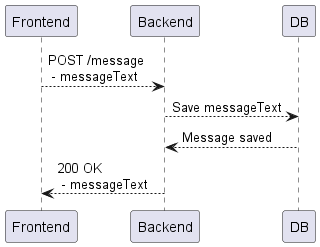

The diagram above was rendered by PlantUML. Its source (embedded in the PNG):
@startuml
Frontend --> Backend: POST /message \n - messageText
Backend --> DB: Save messageText
DB --> Backend: Message saved
Frontend <-- Backend: 200 OK \n - messageText
@enduml